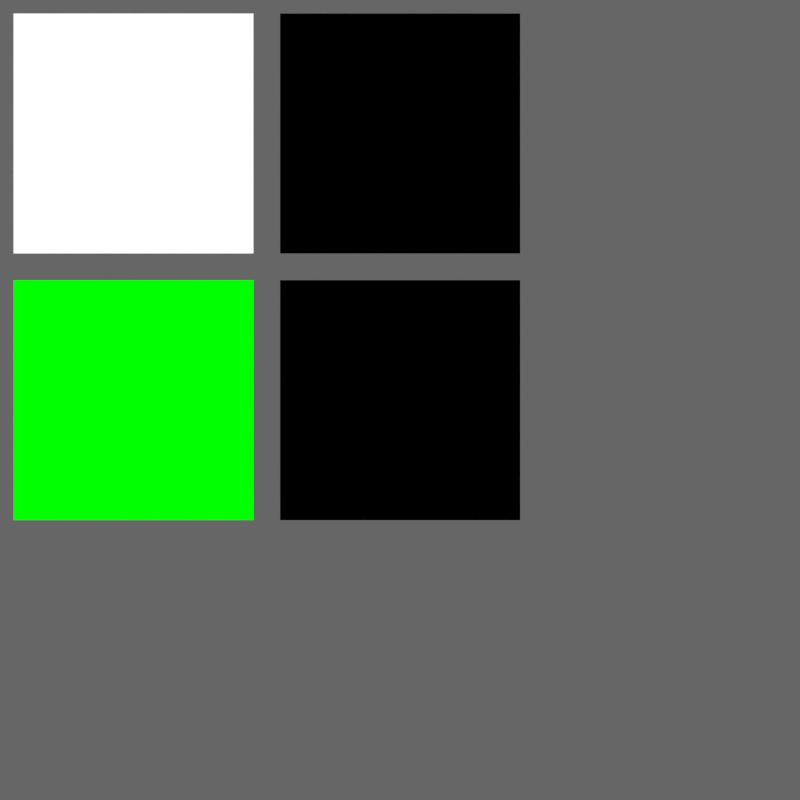 # Source: dangling-links.blend  (saved by Blender 5.0.113; exported with 4.5.12 LTS)
import bpy
from mathutils import Matrix  # noqa: F401  (used for matrix-valued properties, if any)

bpy.ops.wm.read_factory_settings(use_empty=True)
scene = bpy.context.scene
scene.name = 'Scene'

# ---- collections
col_collection_1 = bpy.data.collections.new('Collection 1'); scene.collection.children.link(col_collection_1)

# ---- materials (node trees are filled in below, after node groups)
mat_dangling___muted = bpy.data.materials.new('Dangling - Muted')
mat_dangling___muted.alpha_threshold = 0.0
mat_dangling___muted.use_backface_culling_lightprobe_volume = False
mat_dangling___muted.roughness = 0.5
mat_dangling___muted.line_color = (0.0, 0.0, 0.0, 1.0)
mat_dangling___reroute = bpy.data.materials.new('Dangling - Reroute')
mat_dangling___reroute.alpha_threshold = 0.0
mat_dangling___reroute.use_backface_culling_lightprobe_volume = False
mat_dangling___reroute.roughness = 0.5
mat_dangling___reroute.line_color = (0.0, 0.0, 0.0, 1.0)
mat_dangling___muted_group = bpy.data.materials.new('Dangling - Muted Group')
mat_dangling___muted_group.alpha_threshold = 0.0
mat_dangling___muted_group.use_backface_culling_lightprobe_volume = False
mat_dangling___muted_group.roughness = 0.5
mat_dangling___muted_group.line_color = (0.0, 0.0, 0.0, 1.0)
mat_dangling___reroute_group = bpy.data.materials.new('Dangling - Reroute Group')
mat_dangling___reroute_group.alpha_threshold = 0.0
mat_dangling___reroute_group.use_backface_culling_lightprobe_volume = False
mat_dangling___reroute_group.roughness = 0.5
mat_dangling___reroute_group.line_color = (0.0, 0.0, 0.0, 1.0)

# ---- node groups
ng_emission = bpy.data.node_groups.new('Emission', 'ShaderNodeTree')
_s = ng_emission.interface.new_socket(name='Emission', in_out='OUTPUT', socket_type='NodeSocketShader')
_s = ng_emission.interface.new_socket(name='Color', in_out='INPUT', socket_type='NodeSocketColor')
_s.default_value = (0.0, 1.0, 0.0, 1.0)
_s = ng_emission.interface.new_socket(name='Strength', in_out='INPUT', socket_type='NodeSocketFloat')
_s.default_value = 1.0
_s.min_value = 0.0
_s.max_value = 1e+06
_N = ng_emission.nodes; _L = ng_emission.links
n0 = _N.new('NodeGroupInput'); n0.name = 'Group Input'; n0.location = (-440, 0)
n1 = _N.new('NodeGroupOutput'); n1.name = 'Group Output'; n1.location = (300, 0)
n2 = _N.new('ShaderNodeEmission'); n2.name = 'Emission'; n2.location = (-70, 0)
_L.new(n0.outputs[0], n2.inputs[0])
_L.new(n0.outputs[1], n2.inputs[1])
_L.new(n2.outputs[0], n1.inputs[0])
n1.is_active_output = True
ng_emission_001 = bpy.data.node_groups.new('Emission.001', 'ShaderNodeTree')
_s = ng_emission_001.interface.new_socket(name='Emission', in_out='OUTPUT', socket_type='NodeSocketShader')
_s = ng_emission_001.interface.new_socket(name='Color', in_out='INPUT', socket_type='NodeSocketColor')
_s.default_value = (0.0, 1.0, 0.0, 1.0)
_s = ng_emission_001.interface.new_socket(name='Strength', in_out='INPUT', socket_type='NodeSocketFloat')
_s.default_value = 1.0
_s.min_value = 0.0
_s.max_value = 1e+06
_N = ng_emission_001.nodes; _L = ng_emission_001.links
n0 = _N.new('NodeGroupInput'); n0.name = 'Group Input'; n0.location = (-440, 0)
n1 = _N.new('NodeGroupOutput'); n1.name = 'Group Output'; n1.location = (300, 0)
n2 = _N.new('ShaderNodeEmission'); n2.name = 'Emission'; n2.location = (-70, 0)
_L.new(n0.outputs[0], n2.inputs[0])
_L.new(n0.outputs[1], n2.inputs[1])
_L.new(n2.outputs[0], n1.inputs[0])
n1.is_active_output = True

# ---- material node trees
mat_dangling___muted.use_nodes = True; mat_dangling___muted.node_tree.nodes.clear()
_N = mat_dangling___muted.node_tree.nodes; _L = mat_dangling___muted.node_tree.links
n0 = _N.new('ShaderNodeOutputMaterial'); n0.name = 'Material Output'; n0.location = (468, 279)
n1 = _N.new('ShaderNodeEmission'); n1.name = 'Emission'; n1.location = (277, 252)
n2 = _N.new('ShaderNodeRGB'); n2.name = 'Color'; n2.location = (90, 281)
n2.mute = True
n2.outputs[0].default_value = (1.0, 0.0, 0.0, 1.0)
_L.new(n1.outputs[0], n0.inputs[0])
_L.new(n2.outputs[0], n1.inputs[0])
n0.is_active_output = True
mat_dangling___reroute.use_nodes = True; mat_dangling___reroute.node_tree.nodes.clear()
_N = mat_dangling___reroute.node_tree.nodes; _L = mat_dangling___reroute.node_tree.links
n0 = _N.new('ShaderNodeOutputMaterial'); n0.name = 'Material Output'; n0.location = (468, 279)
n1 = _N.new('ShaderNodeEmission'); n1.name = 'Emission'; n1.location = (277, 252)
n2 = _N.new('NodeReroute'); n2.name = 'Reroute'; n2.location = (181, 193)
n2.width = 12
_L.new(n1.outputs[0], n0.inputs[0])
_L.new(n2.outputs[0], n1.inputs[0])
n0.is_active_output = True
mat_dangling___muted_group.use_nodes = True; mat_dangling___muted_group.node_tree.nodes.clear()
_N = mat_dangling___muted_group.node_tree.nodes; _L = mat_dangling___muted_group.node_tree.links
n0 = _N.new('ShaderNodeOutputMaterial'); n0.name = 'Material Output'; n0.location = (468, 279)
n1 = _N.new('ShaderNodeRGB'); n1.name = 'Color'; n1.location = (90, 281)
n1.mute = True
n1.outputs[0].default_value = (1.0, 0.0, 0.0, 1.0)
n2 = _N.new('ShaderNodeGroup'); n2.name = 'Emission'; n2.location = (277, 252)
n2.node_tree = ng_emission
n2.inputs[1].default_value = 1.0
_L.new(n2.outputs[0], n0.inputs[0])
_L.new(n1.outputs[0], n2.inputs[0])
n0.is_active_output = True
mat_dangling___reroute_group.use_nodes = True; mat_dangling___reroute_group.node_tree.nodes.clear()
_N = mat_dangling___reroute_group.node_tree.nodes; _L = mat_dangling___reroute_group.node_tree.links
n0 = _N.new('ShaderNodeOutputMaterial'); n0.name = 'Material Output'; n0.location = (468, 279)
n1 = _N.new('NodeReroute'); n1.name = 'Reroute'; n1.location = (181, 193)
n1.width = 12
n2 = _N.new('ShaderNodeGroup'); n2.name = 'Emission'; n2.location = (277, 252)
n2.node_tree = ng_emission_001
n2.inputs[1].default_value = 1.0
_L.new(n2.outputs[0], n0.inputs[0])
_L.new(n1.outputs[0], n2.inputs[0])
n0.is_active_output = True

# ---- world
world_world = bpy.data.worlds.new('World'); scene.world = world_world
world_world.use_nodes = True; world_world.node_tree.nodes.clear()
_N = world_world.node_tree.nodes; _L = world_world.node_tree.links
n0 = _N.new('ShaderNodeOutputWorld'); n0.name = 'World Output'; n0.location = (300, 300)
n1 = _N.new('ShaderNodeBackground'); n1.name = 'Background'; n1.location = (10, 300)
n1.inputs[0].default_value = (0.1329, 0.1329, 0.1329, 1.0)
_L.new(n1.outputs[0], n0.inputs[0])
n0.is_active_output = True
world_world.color = (0.004391, 0.03955, 0.1329)
world_world.use_sun_shadow = False
world_world.sun_shadow_jitter_overblur = 0.0
world_world.cycles.sampling_method = 'NONE'
world_world.cycles.sample_map_resolution = 256

# ---- cameras
cam_camera = bpy.data.cameras.new('Camera')
cam_camera.type = 'ORTHO'
cam_camera.clip_end = 100.0
cam_camera.lens = 35.0
cam_camera.sensor_width = 32.0
cam_camera.sensor_height = 18.0
cam_camera.ortho_scale = 3.0
cam_camera.dof.focus_distance = 0.0

# ---- meshes
me_plane_001 = bpy.data.meshes.new('Plane.001')
me_plane_001.from_pydata([(2.53e-08, 0.5, -0.5), (2.53e-08, 0.5, 0.5), (2.53e-08, -0.5, -0.5), (2.53e-08, -0.5, 0.5)], [], [(3, 2, 0, 1)])
_uv = me_plane_001.uv_layers.new(name='UVMap')
_uv.uv.foreach_set('vector', [0.0, 0.0, 1.0, 0.0, 1.0, 1.0, 0.0, 1.0])
me_plane_001.materials.append(mat_dangling___muted)
me_plane_001.use_remesh_preserve_volume = False
me_plane_001.use_remesh_preserve_attributes = False
me_plane_001.use_mirror_vertex_groups = False
me_plane_001.update()

# ---- objects
ob_plane = bpy.data.objects.new('Plane', me_plane_001)
ob_camera = bpy.data.objects.new('Camera', cam_camera)
ob_plane_001 = bpy.data.objects.new('Plane.001', me_plane_001)
ob_plane_002 = bpy.data.objects.new('Plane.002', me_plane_001)
ob_plane_003 = bpy.data.objects.new('Plane.003', me_plane_001)

# ---- transforms, parenting, visibility, modifiers, constraints
ob_plane.location = (-2.53e-08, -1.0, 1.0)
ob_plane.scale = (0.9, 0.9, 0.9)
ob_plane.lineart.crease_threshold = 0.0
ob_plane.material_slots[0].link = 'OBJECT'; ob_plane.material_slots[0].material = mat_dangling___muted
ob_camera.location = (2.958, -8.928e-08, -1.542e-07)
ob_camera.rotation_euler = (1.571, 7.55e-08, 1.571)
ob_camera.lock_rotations_4d = False
ob_camera.empty_display_type = 'ARROWS'
ob_camera.color = (0.0, 0.0, 0.0, 0.0)
ob_camera.display_type = 'WIRE'
ob_camera.lineart.crease_threshold = 0.0
ob_plane_001.location = (-2.53e-08, 0.0, 1.0)
ob_plane_001.scale = (0.9, 0.9, 0.9)
ob_plane_001.lineart.crease_threshold = 0.0
ob_plane_001.material_slots[0].link = 'OBJECT'; ob_plane_001.material_slots[0].material = mat_dangling___reroute
ob_plane_002.location = (-2.53e-08, -1.0, 0.0)
ob_plane_002.scale = (0.9, 0.9, 0.9)
ob_plane_002.lineart.crease_threshold = 0.0
ob_plane_002.material_slots[0].link = 'OBJECT'; ob_plane_002.material_slots[0].material = mat_dangling___muted_group
ob_plane_003.location = (-2.53e-08, 0.0, 0.0)
ob_plane_003.scale = (0.9, 0.9, 0.9)
ob_plane_003.lineart.crease_threshold = 0.0
ob_plane_003.material_slots[0].link = 'OBJECT'; ob_plane_003.material_slots[0].material = mat_dangling___reroute_group

# ---- collection membership
col_collection_1.objects.link(ob_plane)
col_collection_1.objects.link(ob_camera)
col_collection_1.objects.link(ob_plane_001)
col_collection_1.objects.link(ob_plane_002)
col_collection_1.objects.link(ob_plane_003)

# ---- scene / render settings (as saved in the file)
scene.camera = ob_camera
scene.frame_start = 1; scene.frame_end = 250; scene.frame_set(1)
scene.render.engine = 'BLENDER_EEVEE_NEXT'
scene.render.image_settings.color_mode = 'RGB'
scene.render.resolution_x = 256
scene.render.resolution_y = 256
scene.render.resolution_percentage = 50
scene.render.dither_intensity = 0.0
scene.render.use_border = True
scene.render.bake_margin = 2
scene.render.bake_bias = 0.0
scene.render.bake_samples = 0
scene.cycles.use_denoising = False
scene.cycles.samples = 25
scene.cycles.sampling_pattern = 'TABULATED_SOBOL'
scene.cycles.light_sampling_threshold = 0.0
scene.cycles.use_adaptive_sampling = False
scene.cycles.use_light_tree = False
scene.cycles.pixel_filter_type = 'GAUSSIAN'
scene.cycles.sample_clamp_indirect = 0.0
scene.view_settings.view_transform = 'Standard'
bpy.context.view_layer.update()
